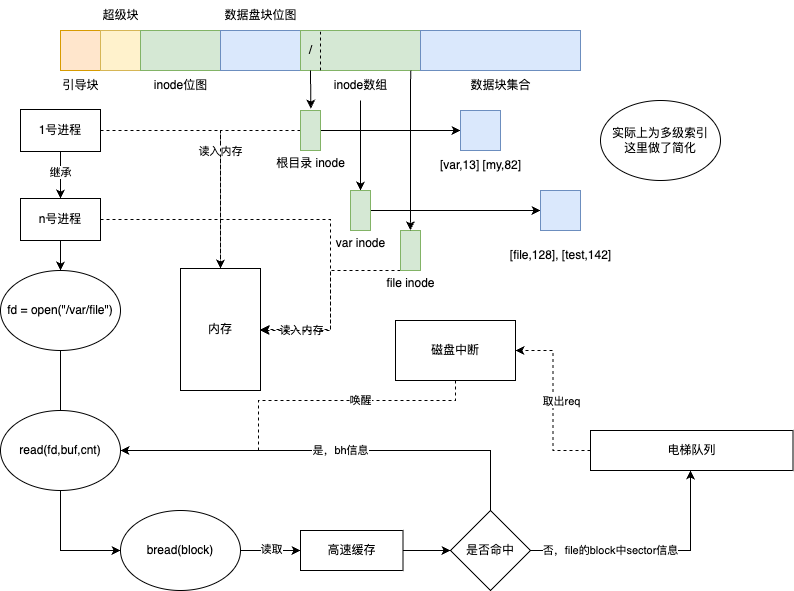

The diagram above was exported from draw.io. Its source (the exported page's mxGraphModel, read from the mxfile embedded in the PNG):
<mxGraphModel dx="1166" dy="854" grid="1" gridSize="10" guides="1" tooltips="1" connect="1" arrows="1" fold="1" page="1" pageScale="1" pageWidth="827" pageHeight="1169" math="0" shadow="0">
  <root>
    <mxCell id="0" />
    <mxCell id="1" parent="0" />
    <mxCell id="wmbkvFdU-sV-gqUw9Do3-1" value="" style="rounded=0;whiteSpace=wrap;html=1;fillColor=#ffe6cc;strokeColor=#d79b00;" vertex="1" parent="1">
      <mxGeometry x="160" y="120" width="40" height="40" as="geometry" />
    </mxCell>
    <mxCell id="wmbkvFdU-sV-gqUw9Do3-2" value="" style="rounded=0;whiteSpace=wrap;html=1;fillColor=#fff2cc;strokeColor=#d6b656;" vertex="1" parent="1">
      <mxGeometry x="200" y="120" width="40" height="40" as="geometry" />
    </mxCell>
    <mxCell id="wmbkvFdU-sV-gqUw9Do3-3" value="" style="rounded=0;whiteSpace=wrap;html=1;fillColor=#d5e8d4;strokeColor=#82b366;" vertex="1" parent="1">
      <mxGeometry x="240" y="120" width="80" height="40" as="geometry" />
    </mxCell>
    <mxCell id="wmbkvFdU-sV-gqUw9Do3-4" value="" style="rounded=0;whiteSpace=wrap;html=1;fillColor=#dae8fc;strokeColor=#6c8ebf;" vertex="1" parent="1">
      <mxGeometry x="320" y="120" width="80" height="40" as="geometry" />
    </mxCell>
    <mxCell id="wmbkvFdU-sV-gqUw9Do3-5" value="" style="rounded=0;whiteSpace=wrap;html=1;fillColor=#d5e8d4;strokeColor=#82b366;" vertex="1" parent="1">
      <mxGeometry x="400" y="120" width="120" height="40" as="geometry" />
    </mxCell>
    <mxCell id="wmbkvFdU-sV-gqUw9Do3-6" value="" style="rounded=0;whiteSpace=wrap;html=1;fillColor=#dae8fc;strokeColor=#6c8ebf;" vertex="1" parent="1">
      <mxGeometry x="520" y="120" width="160" height="40" as="geometry" />
    </mxCell>
    <mxCell id="wmbkvFdU-sV-gqUw9Do3-7" value="引导块" style="text;html=1;align=center;verticalAlign=middle;resizable=0;points=[];autosize=1;strokeColor=none;fillColor=none;" vertex="1" parent="1">
      <mxGeometry x="150" y="160" width="60" height="30" as="geometry" />
    </mxCell>
    <mxCell id="wmbkvFdU-sV-gqUw9Do3-8" value="超级块" style="text;html=1;align=center;verticalAlign=middle;resizable=0;points=[];autosize=1;strokeColor=none;fillColor=none;" vertex="1" parent="1">
      <mxGeometry x="190" y="90" width="60" height="30" as="geometry" />
    </mxCell>
    <mxCell id="wmbkvFdU-sV-gqUw9Do3-9" value="inode位图" style="text;html=1;align=center;verticalAlign=middle;resizable=0;points=[];autosize=1;strokeColor=none;fillColor=none;" vertex="1" parent="1">
      <mxGeometry x="240" y="160" width="80" height="30" as="geometry" />
    </mxCell>
    <mxCell id="wmbkvFdU-sV-gqUw9Do3-10" value="数据盘块位图" style="text;html=1;align=center;verticalAlign=middle;resizable=0;points=[];autosize=1;strokeColor=none;fillColor=none;" vertex="1" parent="1">
      <mxGeometry x="310" y="90" width="100" height="30" as="geometry" />
    </mxCell>
    <mxCell id="wmbkvFdU-sV-gqUw9Do3-27" value="" style="edgeStyle=orthogonalEdgeStyle;rounded=0;orthogonalLoop=1;jettySize=auto;html=1;" edge="1" parent="1" source="wmbkvFdU-sV-gqUw9Do3-11" target="wmbkvFdU-sV-gqUw9Do3-24">
      <mxGeometry relative="1" as="geometry" />
    </mxCell>
    <mxCell id="wmbkvFdU-sV-gqUw9Do3-11" value="inode数组" style="text;html=1;align=center;verticalAlign=middle;resizable=0;points=[];autosize=1;strokeColor=none;fillColor=none;" vertex="1" parent="1">
      <mxGeometry x="420" y="160" width="80" height="30" as="geometry" />
    </mxCell>
    <mxCell id="wmbkvFdU-sV-gqUw9Do3-12" value="数据块集合" style="text;html=1;align=center;verticalAlign=middle;resizable=0;points=[];autosize=1;strokeColor=none;fillColor=none;" vertex="1" parent="1">
      <mxGeometry x="560" y="160" width="80" height="30" as="geometry" />
    </mxCell>
    <mxCell id="wmbkvFdU-sV-gqUw9Do3-13" value="" style="endArrow=none;dashed=1;html=1;rounded=0;" edge="1" parent="1">
      <mxGeometry width="50" height="50" relative="1" as="geometry">
        <mxPoint x="420" y="160" as="sourcePoint" />
        <mxPoint x="420" y="120" as="targetPoint" />
      </mxGeometry>
    </mxCell>
    <mxCell id="wmbkvFdU-sV-gqUw9Do3-14" value="/" style="text;html=1;align=center;verticalAlign=middle;resizable=0;points=[];autosize=1;strokeColor=none;fillColor=none;" vertex="1" parent="1">
      <mxGeometry x="395" y="125" width="30" height="30" as="geometry" />
    </mxCell>
    <mxCell id="wmbkvFdU-sV-gqUw9Do3-22" style="edgeStyle=orthogonalEdgeStyle;rounded=0;orthogonalLoop=1;jettySize=auto;html=1;entryX=0;entryY=0.5;entryDx=0;entryDy=0;" edge="1" parent="1" source="wmbkvFdU-sV-gqUw9Do3-16" target="wmbkvFdU-sV-gqUw9Do3-19">
      <mxGeometry relative="1" as="geometry" />
    </mxCell>
    <mxCell id="wmbkvFdU-sV-gqUw9Do3-41" style="edgeStyle=orthogonalEdgeStyle;rounded=0;orthogonalLoop=1;jettySize=auto;html=1;entryX=0.5;entryY=0;entryDx=0;entryDy=0;dashed=1;" edge="1" parent="1" source="wmbkvFdU-sV-gqUw9Do3-16" target="wmbkvFdU-sV-gqUw9Do3-40">
      <mxGeometry relative="1" as="geometry" />
    </mxCell>
    <mxCell id="wmbkvFdU-sV-gqUw9Do3-42" value="读入内存" style="edgeLabel;html=1;align=center;verticalAlign=middle;resizable=0;points=[];" vertex="1" connectable="0" parent="wmbkvFdU-sV-gqUw9Do3-41">
      <mxGeometry x="0.4443" relative="1" as="geometry">
        <mxPoint y="-57" as="offset" />
      </mxGeometry>
    </mxCell>
    <mxCell id="wmbkvFdU-sV-gqUw9Do3-16" value="" style="rounded=0;whiteSpace=wrap;html=1;fillColor=#d5e8d4;strokeColor=#82b366;" vertex="1" parent="1">
      <mxGeometry x="400" y="200" width="20" height="40" as="geometry" />
    </mxCell>
    <mxCell id="wmbkvFdU-sV-gqUw9Do3-19" value="" style="rounded=0;whiteSpace=wrap;html=1;fillColor=#dae8fc;strokeColor=#6c8ebf;" vertex="1" parent="1">
      <mxGeometry x="560" y="200" width="40" height="40" as="geometry" />
    </mxCell>
    <mxCell id="wmbkvFdU-sV-gqUw9Do3-21" style="edgeStyle=orthogonalEdgeStyle;rounded=0;orthogonalLoop=1;jettySize=auto;html=1;entryX=0.517;entryY=-0.05;entryDx=0;entryDy=0;entryPerimeter=0;" edge="1" parent="1" target="wmbkvFdU-sV-gqUw9Do3-16">
      <mxGeometry relative="1" as="geometry">
        <mxPoint x="410" y="160" as="sourcePoint" />
      </mxGeometry>
    </mxCell>
    <mxCell id="wmbkvFdU-sV-gqUw9Do3-23" value="[var,13] [my,82]" style="text;html=1;align=center;verticalAlign=middle;resizable=0;points=[];autosize=1;strokeColor=none;fillColor=none;" vertex="1" parent="1">
      <mxGeometry x="530" y="240" width="100" height="30" as="geometry" />
    </mxCell>
    <mxCell id="wmbkvFdU-sV-gqUw9Do3-28" value="" style="edgeStyle=orthogonalEdgeStyle;rounded=0;orthogonalLoop=1;jettySize=auto;html=1;entryX=0;entryY=0.5;entryDx=0;entryDy=0;" edge="1" parent="1" source="wmbkvFdU-sV-gqUw9Do3-24" target="wmbkvFdU-sV-gqUw9Do3-26">
      <mxGeometry relative="1" as="geometry" />
    </mxCell>
    <mxCell id="wmbkvFdU-sV-gqUw9Do3-24" value="" style="rounded=0;whiteSpace=wrap;html=1;fillColor=#d5e8d4;strokeColor=#82b366;" vertex="1" parent="1">
      <mxGeometry x="450" y="280" width="20" height="40" as="geometry" />
    </mxCell>
    <mxCell id="wmbkvFdU-sV-gqUw9Do3-26" value="" style="rounded=0;whiteSpace=wrap;html=1;fillColor=#dae8fc;strokeColor=#6c8ebf;" vertex="1" parent="1">
      <mxGeometry x="640" y="280" width="40" height="40" as="geometry" />
    </mxCell>
    <mxCell id="wmbkvFdU-sV-gqUw9Do3-29" value="[file,128], [test,142]" style="text;html=1;align=center;verticalAlign=middle;resizable=0;points=[];autosize=1;strokeColor=none;fillColor=none;" vertex="1" parent="1">
      <mxGeometry x="600" y="330" width="120" height="30" as="geometry" />
    </mxCell>
    <mxCell id="wmbkvFdU-sV-gqUw9Do3-51" style="edgeStyle=orthogonalEdgeStyle;rounded=0;orthogonalLoop=1;jettySize=auto;html=1;entryX=1;entryY=0.5;entryDx=0;entryDy=0;dashed=1;" edge="1" parent="1" source="wmbkvFdU-sV-gqUw9Do3-30" target="wmbkvFdU-sV-gqUw9Do3-40">
      <mxGeometry relative="1" as="geometry">
        <Array as="points">
          <mxPoint x="430" y="360" />
          <mxPoint x="430" y="419" />
        </Array>
      </mxGeometry>
    </mxCell>
    <mxCell id="wmbkvFdU-sV-gqUw9Do3-52" value="读入内存" style="edgeLabel;html=1;align=center;verticalAlign=middle;resizable=0;points=[];" vertex="1" connectable="0" parent="wmbkvFdU-sV-gqUw9Do3-51">
      <mxGeometry x="0.4526" y="-2" relative="1" as="geometry">
        <mxPoint x="-14" y="2" as="offset" />
      </mxGeometry>
    </mxCell>
    <mxCell id="wmbkvFdU-sV-gqUw9Do3-30" value="" style="rounded=0;whiteSpace=wrap;html=1;fillColor=#d5e8d4;strokeColor=#82b366;" vertex="1" parent="1">
      <mxGeometry x="500" y="320" width="20" height="40" as="geometry" />
    </mxCell>
    <mxCell id="wmbkvFdU-sV-gqUw9Do3-34" value="" style="endArrow=classic;html=1;rounded=0;exitX=0.919;exitY=1.008;exitDx=0;exitDy=0;exitPerimeter=0;entryX=0.5;entryY=0;entryDx=0;entryDy=0;" edge="1" parent="1">
      <mxGeometry width="50" height="50" relative="1" as="geometry">
        <mxPoint x="510.1400000000001" y="160" as="sourcePoint" />
        <mxPoint x="509.86" y="319.68" as="targetPoint" />
        <Array as="points" />
      </mxGeometry>
    </mxCell>
    <mxCell id="wmbkvFdU-sV-gqUw9Do3-35" value="file inode" style="text;html=1;align=center;verticalAlign=middle;resizable=0;points=[];autosize=1;strokeColor=none;fillColor=none;" vertex="1" parent="1">
      <mxGeometry x="475" y="358" width="70" height="30" as="geometry" />
    </mxCell>
    <mxCell id="wmbkvFdU-sV-gqUw9Do3-36" value="根目录 inode" style="text;html=1;align=center;verticalAlign=middle;resizable=0;points=[];autosize=1;strokeColor=none;fillColor=none;" vertex="1" parent="1">
      <mxGeometry x="365" y="238" width="90" height="30" as="geometry" />
    </mxCell>
    <mxCell id="wmbkvFdU-sV-gqUw9Do3-37" value="实际上为多级索引&lt;br&gt;这里做了简化" style="ellipse;whiteSpace=wrap;html=1;" vertex="1" parent="1">
      <mxGeometry x="700" y="190" width="120" height="80" as="geometry" />
    </mxCell>
    <mxCell id="wmbkvFdU-sV-gqUw9Do3-44" style="edgeStyle=orthogonalEdgeStyle;rounded=0;orthogonalLoop=1;jettySize=auto;html=1;entryX=0.5;entryY=0;entryDx=0;entryDy=0;dashed=1;" edge="1" parent="1" source="wmbkvFdU-sV-gqUw9Do3-38" target="wmbkvFdU-sV-gqUw9Do3-40">
      <mxGeometry relative="1" as="geometry" />
    </mxCell>
    <mxCell id="wmbkvFdU-sV-gqUw9Do3-46" style="edgeStyle=orthogonalEdgeStyle;rounded=0;orthogonalLoop=1;jettySize=auto;html=1;entryX=0.5;entryY=0;entryDx=0;entryDy=0;" edge="1" parent="1" source="wmbkvFdU-sV-gqUw9Do3-38" target="wmbkvFdU-sV-gqUw9Do3-45">
      <mxGeometry relative="1" as="geometry" />
    </mxCell>
    <mxCell id="wmbkvFdU-sV-gqUw9Do3-47" value="继承" style="edgeLabel;html=1;align=center;verticalAlign=middle;resizable=0;points=[];" vertex="1" connectable="0" parent="wmbkvFdU-sV-gqUw9Do3-46">
      <mxGeometry x="-0.0983" relative="1" as="geometry">
        <mxPoint as="offset" />
      </mxGeometry>
    </mxCell>
    <mxCell id="wmbkvFdU-sV-gqUw9Do3-38" value="1号进程" style="rounded=0;whiteSpace=wrap;html=1;" vertex="1" parent="1">
      <mxGeometry x="120" y="199" width="80" height="42" as="geometry" />
    </mxCell>
    <mxCell id="wmbkvFdU-sV-gqUw9Do3-40" value="内存" style="rounded=0;whiteSpace=wrap;html=1;" vertex="1" parent="1">
      <mxGeometry x="280" y="358" width="80" height="122" as="geometry" />
    </mxCell>
    <mxCell id="wmbkvFdU-sV-gqUw9Do3-50" style="edgeStyle=orthogonalEdgeStyle;rounded=0;orthogonalLoop=1;jettySize=auto;html=1;entryX=0.5;entryY=0;entryDx=0;entryDy=0;" edge="1" parent="1" source="wmbkvFdU-sV-gqUw9Do3-45" target="wmbkvFdU-sV-gqUw9Do3-48">
      <mxGeometry relative="1" as="geometry" />
    </mxCell>
    <mxCell id="wmbkvFdU-sV-gqUw9Do3-53" style="edgeStyle=orthogonalEdgeStyle;rounded=0;orthogonalLoop=1;jettySize=auto;html=1;entryX=1;entryY=0.5;entryDx=0;entryDy=0;dashed=1;" edge="1" parent="1" source="wmbkvFdU-sV-gqUw9Do3-45" target="wmbkvFdU-sV-gqUw9Do3-40">
      <mxGeometry relative="1" as="geometry">
        <Array as="points">
          <mxPoint x="430" y="309" />
          <mxPoint x="430" y="420" />
          <mxPoint x="360" y="420" />
        </Array>
      </mxGeometry>
    </mxCell>
    <mxCell id="wmbkvFdU-sV-gqUw9Do3-45" value="n号进程" style="rounded=0;whiteSpace=wrap;html=1;" vertex="1" parent="1">
      <mxGeometry x="120" y="288" width="80" height="42" as="geometry" />
    </mxCell>
    <mxCell id="wmbkvFdU-sV-gqUw9Do3-56" style="edgeStyle=orthogonalEdgeStyle;rounded=0;orthogonalLoop=1;jettySize=auto;html=1;" edge="1" parent="1" source="wmbkvFdU-sV-gqUw9Do3-48">
      <mxGeometry relative="1" as="geometry">
        <mxPoint x="160" y="510" as="targetPoint" />
      </mxGeometry>
    </mxCell>
    <mxCell id="wmbkvFdU-sV-gqUw9Do3-48" value="fd = open(&quot;/var/file&quot;)" style="ellipse;whiteSpace=wrap;html=1;" vertex="1" parent="1">
      <mxGeometry x="100" y="360" width="120" height="80" as="geometry" />
    </mxCell>
    <mxCell id="wmbkvFdU-sV-gqUw9Do3-49" value="var inode" style="text;html=1;align=center;verticalAlign=middle;resizable=0;points=[];autosize=1;strokeColor=none;fillColor=none;" vertex="1" parent="1">
      <mxGeometry x="425" y="318" width="70" height="30" as="geometry" />
    </mxCell>
    <mxCell id="wmbkvFdU-sV-gqUw9Do3-59" style="edgeStyle=orthogonalEdgeStyle;rounded=0;orthogonalLoop=1;jettySize=auto;html=1;exitX=1;exitY=0.5;exitDx=0;exitDy=0;" edge="1" parent="1" source="wmbkvFdU-sV-gqUw9Do3-67" target="wmbkvFdU-sV-gqUw9Do3-58">
      <mxGeometry relative="1" as="geometry">
        <mxPoint x="530" y="640" as="sourcePoint" />
        <Array as="points">
          <mxPoint x="790" y="640" />
        </Array>
      </mxGeometry>
    </mxCell>
    <mxCell id="wmbkvFdU-sV-gqUw9Do3-60" value="否，file的block中sector信息" style="edgeLabel;html=1;align=center;verticalAlign=middle;resizable=0;points=[];" vertex="1" connectable="0" parent="wmbkvFdU-sV-gqUw9Do3-59">
      <mxGeometry x="-0.17" y="1" relative="1" as="geometry">
        <mxPoint x="-20" y="1" as="offset" />
      </mxGeometry>
    </mxCell>
    <mxCell id="wmbkvFdU-sV-gqUw9Do3-62" style="edgeStyle=orthogonalEdgeStyle;rounded=0;orthogonalLoop=1;jettySize=auto;html=1;entryX=0;entryY=0.5;entryDx=0;entryDy=0;" edge="1" parent="1" source="wmbkvFdU-sV-gqUw9Do3-57" target="wmbkvFdU-sV-gqUw9Do3-61">
      <mxGeometry relative="1" as="geometry">
        <Array as="points">
          <mxPoint x="160" y="640" />
        </Array>
      </mxGeometry>
    </mxCell>
    <mxCell id="wmbkvFdU-sV-gqUw9Do3-57" value="read(fd,buf,cnt)" style="ellipse;whiteSpace=wrap;html=1;" vertex="1" parent="1">
      <mxGeometry x="100" y="500" width="120" height="80" as="geometry" />
    </mxCell>
    <mxCell id="wmbkvFdU-sV-gqUw9Do3-73" style="edgeStyle=orthogonalEdgeStyle;rounded=0;orthogonalLoop=1;jettySize=auto;html=1;entryX=1;entryY=0.5;entryDx=0;entryDy=0;dashed=1;" edge="1" parent="1" source="wmbkvFdU-sV-gqUw9Do3-58" target="wmbkvFdU-sV-gqUw9Do3-72">
      <mxGeometry relative="1" as="geometry" />
    </mxCell>
    <mxCell id="wmbkvFdU-sV-gqUw9Do3-74" value="取出req" style="edgeLabel;html=1;align=center;verticalAlign=middle;resizable=0;points=[];" vertex="1" connectable="0" parent="wmbkvFdU-sV-gqUw9Do3-73">
      <mxGeometry x="0.3181" y="-2" relative="1" as="geometry">
        <mxPoint x="6" y="28" as="offset" />
      </mxGeometry>
    </mxCell>
    <mxCell id="wmbkvFdU-sV-gqUw9Do3-58" value="电梯队列" style="rounded=0;whiteSpace=wrap;html=1;" vertex="1" parent="1">
      <mxGeometry x="690" y="520" width="202.5" height="40" as="geometry" />
    </mxCell>
    <mxCell id="wmbkvFdU-sV-gqUw9Do3-65" style="edgeStyle=orthogonalEdgeStyle;rounded=0;orthogonalLoop=1;jettySize=auto;html=1;entryX=0;entryY=0.5;entryDx=0;entryDy=0;" edge="1" parent="1" source="wmbkvFdU-sV-gqUw9Do3-61" target="wmbkvFdU-sV-gqUw9Do3-64">
      <mxGeometry relative="1" as="geometry" />
    </mxCell>
    <mxCell id="wmbkvFdU-sV-gqUw9Do3-66" value="读取" style="edgeLabel;html=1;align=center;verticalAlign=middle;resizable=0;points=[];" vertex="1" connectable="0" parent="wmbkvFdU-sV-gqUw9Do3-65">
      <mxGeometry x="0.0168" y="1" relative="1" as="geometry">
        <mxPoint as="offset" />
      </mxGeometry>
    </mxCell>
    <mxCell id="wmbkvFdU-sV-gqUw9Do3-61" value="bread(block)" style="ellipse;whiteSpace=wrap;html=1;" vertex="1" parent="1">
      <mxGeometry x="220" y="600" width="120" height="80" as="geometry" />
    </mxCell>
    <mxCell id="wmbkvFdU-sV-gqUw9Do3-69" style="edgeStyle=orthogonalEdgeStyle;rounded=0;orthogonalLoop=1;jettySize=auto;html=1;entryX=0;entryY=0.5;entryDx=0;entryDy=0;" edge="1" parent="1" source="wmbkvFdU-sV-gqUw9Do3-64" target="wmbkvFdU-sV-gqUw9Do3-67">
      <mxGeometry relative="1" as="geometry" />
    </mxCell>
    <mxCell id="wmbkvFdU-sV-gqUw9Do3-64" value="高速缓存" style="rounded=0;whiteSpace=wrap;html=1;" vertex="1" parent="1">
      <mxGeometry x="400" y="620" width="102.5" height="40" as="geometry" />
    </mxCell>
    <mxCell id="wmbkvFdU-sV-gqUw9Do3-70" style="edgeStyle=orthogonalEdgeStyle;rounded=0;orthogonalLoop=1;jettySize=auto;html=1;exitX=0.5;exitY=0;exitDx=0;exitDy=0;entryX=1;entryY=0.5;entryDx=0;entryDy=0;" edge="1" parent="1" source="wmbkvFdU-sV-gqUw9Do3-67" target="wmbkvFdU-sV-gqUw9Do3-57">
      <mxGeometry relative="1" as="geometry" />
    </mxCell>
    <mxCell id="wmbkvFdU-sV-gqUw9Do3-71" value="是，bh信息" style="edgeLabel;html=1;align=center;verticalAlign=middle;resizable=0;points=[];" vertex="1" connectable="0" parent="wmbkvFdU-sV-gqUw9Do3-70">
      <mxGeometry x="-0.1659" y="-3" relative="1" as="geometry">
        <mxPoint x="-31" y="3" as="offset" />
      </mxGeometry>
    </mxCell>
    <mxCell id="wmbkvFdU-sV-gqUw9Do3-67" value="是否命中" style="rhombus;whiteSpace=wrap;html=1;" vertex="1" parent="1">
      <mxGeometry x="550" y="600" width="80" height="80" as="geometry" />
    </mxCell>
    <mxCell id="wmbkvFdU-sV-gqUw9Do3-75" style="edgeStyle=orthogonalEdgeStyle;rounded=0;orthogonalLoop=1;jettySize=auto;html=1;entryX=1;entryY=0.5;entryDx=0;entryDy=0;dashed=1;" edge="1" parent="1" source="wmbkvFdU-sV-gqUw9Do3-72" target="wmbkvFdU-sV-gqUw9Do3-57">
      <mxGeometry relative="1" as="geometry">
        <Array as="points">
          <mxPoint x="555" y="490" />
          <mxPoint x="358" y="490" />
          <mxPoint x="358" y="540" />
        </Array>
      </mxGeometry>
    </mxCell>
    <mxCell id="wmbkvFdU-sV-gqUw9Do3-76" value="唤醒" style="edgeLabel;html=1;align=center;verticalAlign=middle;resizable=0;points=[];" vertex="1" connectable="0" parent="wmbkvFdU-sV-gqUw9Do3-75">
      <mxGeometry x="-0.3247" relative="1" as="geometry">
        <mxPoint x="22" as="offset" />
      </mxGeometry>
    </mxCell>
    <mxCell id="wmbkvFdU-sV-gqUw9Do3-72" value="磁盘中断" style="rounded=0;whiteSpace=wrap;html=1;" vertex="1" parent="1">
      <mxGeometry x="495" y="410" width="120" height="60" as="geometry" />
    </mxCell>
  </root>
</mxGraphModel>